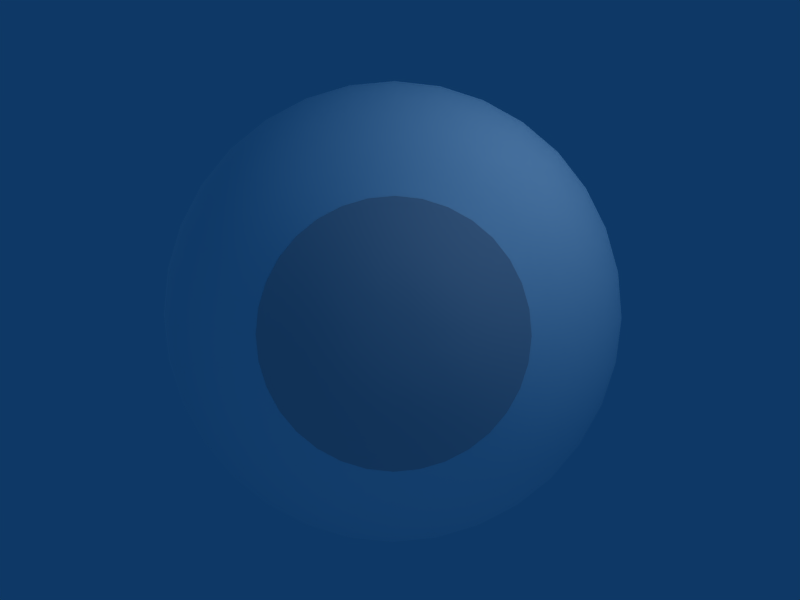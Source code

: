 # Source: eyes.blend  (saved by Blender 2.79.0; exported with 4.5.12 LTS)
import bpy
from mathutils import Matrix  # noqa: F401  (used for matrix-valued properties, if any)

bpy.ops.wm.read_factory_settings(use_empty=True)
scene = bpy.context.scene
scene.name = 'Scene'

# ---- collections
col_collection_1 = bpy.data.collections.new('Collection 1'); scene.collection.children.link(col_collection_1)
col_collection_20 = bpy.data.collections.new('Collection 20'); scene.collection.children.link(col_collection_20)
col_collection_20.hide_render = True
col_collection_20.hide_viewport = True

# ---- materials (node trees are filled in below, after node groups)
mat_cornea = bpy.data.materials.new('Cornea')
mat_cornea.alpha_threshold = 0.0
mat_cornea.diffuse_color = (1.0, 1.0, 1.0, 1.0)
mat_cornea.roughness = 0.5
mat_cornea.specular_intensity = 0.1915
mat_cornea.line_color = (0.0, 0.0, 0.0, 1.0)
mat_iris = bpy.data.materials.new('Iris')
mat_iris.alpha_threshold = 0.0
mat_iris.diffuse_color = (0.0, 0.0, 0.4784, 1.0)
mat_iris.specular_color = (0.0, 0.86, 0.8855)
mat_iris.roughness = 0.5
mat_iris.line_color = (0.0, 0.0, 0.0, 1.0)
mat_pupil = bpy.data.materials.new('Pupil')
mat_pupil.alpha_threshold = 0.0
mat_pupil.diffuse_color = (0.0, 0.0, 0.0, 1.0)
mat_pupil.specular_color = (0.5245, 0.5245, 0.5245)
mat_pupil.roughness = 0.5
mat_pupil.specular_intensity = 0.2421
mat_pupil.line_color = (0.0, 0.0, 0.0, 1.0)
mat_material = bpy.data.materials.new('Material')
mat_material.alpha_threshold = 0.0
mat_material.diffuse_color = (0.8827, 0.8167, 0.8167, 1.0)
mat_material.roughness = 0.5
mat_material.specular_intensity = 1.728
mat_material.line_color = (0.0, 0.0, 0.0, 0.09728)

# ---- material node trees

# ---- world
world_world = bpy.data.worlds.new('World'); scene.world = world_world
world_world.color = (0.05656, 0.2208, 0.4)
world_world.use_sun_shadow = False
world_world.sun_shadow_jitter_overblur = 0.0
world_world.cycles.sampling_method = 'NONE'
world_world.cycles.sample_map_resolution = 256

# ---- cameras
cam_camera = bpy.data.cameras.new('Camera')
cam_camera.passepartout_alpha = 0.7143
cam_camera.clip_end = 100.0
cam_camera.lens = 35.0
cam_camera.sensor_width = 32.0
cam_camera.sensor_height = 18.0
cam_camera.ortho_scale = 7.314
cam_camera.dof.focus_distance = 0.0
cam_camera.dof.aperture_fstop = 128.0

# ---- lights
light_lamp_002 = bpy.data.lights.new('Lamp.002', 'POINT')
light_lamp_002.transmission_factor = 0.0
light_lamp_002.energy = 100.0
light_lamp_002.shadow_buffer_clip_start = 0.5
light_lamp_002.shadow_soft_size = 1.0
light_lamp_002.shadow_maximum_resolution = 0.006
light_lamp_002.use_absolute_resolution = True
light_lamp_002.cycles.use_multiple_importance_sampling = False
light_lamp_001 = bpy.data.lights.new('Lamp.001', 'POINT')
light_lamp_001.transmission_factor = 0.0
light_lamp_001.energy = 100.0
light_lamp_001.shadow_buffer_clip_start = 0.5
light_lamp_001.shadow_soft_size = 1.0
light_lamp_001.shadow_maximum_resolution = 0.006
light_lamp_001.use_absolute_resolution = True
light_lamp_001.cycles.use_multiple_importance_sampling = False
light_lamp = bpy.data.lights.new('Lamp', 'POINT')
light_lamp.transmission_factor = 0.0
light_lamp.energy = 100.0
light_lamp.shadow_buffer_clip_start = 0.5
light_lamp.shadow_soft_size = 1.0
light_lamp.shadow_maximum_resolution = 0.006
light_lamp.use_absolute_resolution = True
light_lamp.cycles.use_multiple_importance_sampling = False

# ---- meshes
me_sphere_001 = bpy.data.meshes.new('Sphere.001')
me_sphere_001.from_pydata([(0.4647, -0.8855, 0.0), (0.6631, -0.7485, 0.0), (0.823, -0.5681, 5.96e-08), (0.935, -0.3546, 2.98e-08), (0.9927, -0.1205, 5.215e-08), (0.9927, 0.1205, 6.706e-08), (0.935, 0.3546, 8.941e-08), (0.823, 0.5681, 5.96e-08), (0.6631, 0.7485, 1.192e-07), (0.4647, 0.8855, 1.192e-07), (0.2393, 0.9709, 1.192e-07), (-2.304e-07, 1.0, -1.192e-07), (0.1692, 0.9709, 0.1692), (0.3286, 0.8855, 0.3286), (0.4689, 0.7485, 0.4689), (0.5819, 0.5681, 0.5819), (0.6612, 0.3546, 0.6612), (0.702, 0.1205, 0.702), (0.702, -0.1205, 0.702), (0.6612, -0.3546, 0.6612), (0.5819, -0.5681, 0.5819), (0.4689, -0.7485, 0.4689), (0.3286, -0.8855, 0.3286), (-4.066e-08, -0.8855, 0.4647), (-7.01e-08, -0.7485, 0.6631), (-7.683e-08, -0.5681, 0.823), (-8.155e-08, -0.3546, 0.935), (-8.399e-08, -0.1205, 0.9927), (-8.399e-08, 0.1205, 0.9927), (-8.155e-08, 0.3546, 0.935), (-7.683e-08, 0.5681, 0.823), (-7.01e-08, 0.7485, 0.6631), (-4.066e-08, 0.8855, 0.4647), (-2.062e-08, 0.9709, 0.2393), (-0.1692, 0.9709, 0.1692), (-0.3286, 0.8855, 0.3286), (-0.4689, 0.7485, 0.4689), (-0.5819, 0.5681, 0.5819), (-0.6612, 0.3546, 0.6612), (-0.702, 0.1205, 0.702), (-0.702, -0.1205, 0.702), (-0.6612, -0.3546, 0.6612), (-0.5819, -0.5681, 0.5819), (-0.4689, -0.7485, 0.4689), (-0.3286, -0.8855, 0.3286), (-0.4647, -0.8855, -5.96e-08), (-0.6631, -0.7485, -1.192e-07), (-0.823, -0.5681, -5.96e-08), (-0.935, -0.3546, -1.192e-07), (-0.9927, -0.1205, -1.118e-07), (-0.9927, 0.1205, -1.043e-07), (-0.935, 0.3546, -8.941e-08), (-0.823, 0.5681, -5.96e-08), (-0.6631, 0.7485, -5.96e-08), (-0.4647, 0.8855, 0.0), (-0.2393, 0.9709, 5.96e-08), (-0.1692, 0.9709, -0.1692), (-0.3286, 0.8855, -0.3286), (-0.4689, 0.7485, -0.4689), (-0.5819, 0.5681, -0.5819), (-0.6612, 0.3546, -0.6612), (-0.702, 0.1205, -0.702), (-0.702, -0.1205, -0.702), (-0.6612, -0.3546, -0.6612), (-0.5819, -0.5681, -0.5819), (-0.4689, -0.7485, -0.4689), (-0.3286, -0.8855, -0.3286), (1.25e-07, -0.8855, -0.4647), (1.965e-07, -0.7485, -0.6631), (1.611e-07, -0.5681, -0.823), (2.501e-07, -0.3546, -0.935), (2.526e-07, -0.1205, -0.9927), (2.526e-07, 0.1205, -0.9927), (2.501e-07, 0.3546, -0.935), (2.033e-07, 0.5681, -0.823), (1.965e-07, 0.7485, -0.6631), (1.039e-07, 0.8855, -0.4647), (6.277e-08, 0.9709, -0.2393), (0.1692, 0.9709, -0.1692), (0.3286, 0.8855, -0.3286), (0.4689, 0.7485, -0.4689), (0.5819, 0.5681, -0.5819), (0.6612, 0.3546, -0.6612), (0.702, 0.1205, -0.702), (0.702, -0.1205, -0.702), (0.6612, -0.3546, -0.6612), (0.5819, -0.5681, -0.5819), (0.4689, -0.7485, -0.4689), (0.3286, -0.8855, -0.3286), (0.1147, -0.7847, -0.1147), (4.102e-08, -0.7847, -0.1622), (-1.513e-09, -0.8362, 0.0), (-0.1147, -0.7847, -0.1147), (-0.1622, -0.7847, 0.0), (-0.1147, -0.7847, 0.1147), (-1.549e-08, -0.7847, 0.1622), (0.1147, -0.7847, 0.1147), (0.1622, -0.7847, 0.0), (0.2015, -0.7799, -0.2015), (0.285, -0.7799, 0.0), (7.209e-08, -0.7799, -0.285), (-0.2015, -0.7799, -0.2015), (-0.285, -0.7799, 0.0), (-0.2015, -0.7799, 0.2015), (-2.722e-08, -0.7799, 0.285), (0.2015, -0.7799, 0.2015), (0.1907, -0.7876, -0.1907), (7.051e-08, -0.7876, -0.2696), (-0.1907, -0.7876, -0.1907), (-0.2696, -0.7876, -2.159e-08), (-0.1907, -0.7876, 0.1907), (-2.487e-08, -0.7876, 0.2696), (0.1907, -0.7876, 0.1907), (0.2696, -0.7876, 1.395e-09), (0.1147, -0.7876, -0.1147), (0.3286, -0.8855, -0.3286), (1.25e-07, -0.8855, -0.4647), (4.102e-08, -0.7876, -0.1622), (-0.1147, -0.7876, -0.1147), (-0.3286, -0.8855, -0.3286), (-0.4647, -0.8855, -5.96e-08), (-0.1622, -0.7876, 0.0), (-0.1147, -0.7876, 0.1147), (-0.3286, -0.8855, 0.3286), (-4.066e-08, -0.8855, 0.4647), (-1.549e-08, -0.7876, 0.1622), (0.1147, -0.7876, 0.1147), (0.3286, -0.8855, 0.3286), (0.4647, -0.8855, 0.0), (0.1622, -0.7876, 0.0)], [], [(11, 12, 10), (10, 12, 13, 9), (9, 13, 14, 8), (8, 14, 15, 7), (7, 15, 16, 6), (6, 16, 17, 5), (5, 17, 18, 4), (4, 18, 19, 3), (3, 19, 20, 2), (2, 20, 21, 1), (22, 0, 1, 21), (21, 24, 23, 22), (20, 25, 24, 21), (19, 26, 25, 20), (18, 27, 26, 19), (17, 28, 27, 18), (16, 29, 28, 17), (15, 30, 29, 16), (14, 31, 30, 15), (13, 32, 31, 14), (12, 33, 32, 13), (11, 33, 12), (11, 34, 33), (33, 34, 35, 32), (32, 35, 36, 31), (31, 36, 37, 30), (30, 37, 38, 29), (29, 38, 39, 28), (28, 39, 40, 27), (27, 40, 41, 26), (26, 41, 42, 25), (25, 42, 43, 24), (24, 43, 44, 23), (43, 46, 45, 44), (42, 47, 46, 43), (41, 48, 47, 42), (40, 49, 48, 41), (39, 50, 49, 40), (38, 51, 50, 39), (37, 52, 51, 38), (36, 53, 52, 37), (35, 54, 53, 36), (34, 55, 54, 35), (11, 55, 34), (11, 56, 55), (55, 56, 57, 54), (54, 57, 58, 53), (53, 58, 59, 52), (52, 59, 60, 51), (51, 60, 61, 50), (50, 61, 62, 49), (49, 62, 63, 48), (48, 63, 64, 47), (47, 64, 65, 46), (46, 65, 66, 45), (65, 68, 67, 66), (64, 69, 68, 65), (63, 70, 69, 64), (62, 71, 70, 63), (61, 72, 71, 62), (60, 73, 72, 61), (59, 74, 73, 60), (58, 75, 74, 59), (57, 76, 75, 58), (56, 77, 76, 57), (11, 77, 56), (11, 78, 77), (77, 78, 79, 76), (76, 79, 80, 75), (75, 80, 81, 74), (74, 81, 82, 73), (73, 82, 83, 72), (72, 83, 84, 71), (71, 84, 85, 70), (70, 85, 86, 69), (69, 86, 87, 68), (68, 87, 88, 67), (0, 88, 87, 1), (86, 2, 1, 87), (85, 3, 2, 86), (84, 4, 3, 85), (83, 5, 4, 84), (82, 6, 5, 83), (81, 7, 6, 82), (80, 8, 7, 81), (79, 9, 8, 80), (78, 10, 9, 79), (11, 10, 78), (89, 97, 91), (90, 89, 91), (92, 90, 91), (93, 92, 91), (94, 93, 91), (95, 94, 91), (96, 95, 91), (97, 96, 91), (97, 89, 98, 99), (89, 90, 100, 98), (90, 92, 101, 100), (92, 93, 102, 101), (93, 94, 103, 102), (94, 95, 104, 103), (95, 96, 105, 104), (96, 97, 99, 105), (106, 115, 128, 113), (113, 129, 114, 106), (106, 114, 117, 107), (115, 106, 107, 116), (107, 117, 118, 108), (116, 107, 108, 119), (108, 118, 121, 109), (119, 108, 109, 120), (109, 121, 122, 110), (120, 109, 110, 123), (110, 122, 125, 111), (123, 110, 111, 124), (111, 125, 126, 112), (124, 111, 112, 127), (113, 128, 127, 112), (129, 113, 112, 126)])
me_sphere_001.polygons.foreach_set('use_smooth', [True] * 120)
me_sphere_001.polygons.foreach_set('material_index', [0, 0, 0, 0, 0, 0, 0, 0, 0, 0, 0, 0, 0, 0, 0, 0, 0, 0, 0, 0, 0, 0, 0, 0, 0, 0, 0, 0, 0, 0, 0, 0, 0, 0, 0, 0, 0, 0, 0, 0, 0, 0, 0, 0, 0, 0, 0, 0, 0, 0, 0, 0, 0, 0, 0, 0, 0, 0, 0, 0, 0, 0, 0, 0, 0, 0, 0, 0, 0, 0, 0, 0, 0, 0, 0, 0, 0, 0, 0, 0, 0, 0, 0, 0, 0, 0, 0, 0, 2, 2, 2, 2, 2, 2, 2, 2, 2, 2, 2, 2, 2, 2, 2, 2, 1, 1, 1, 1, 1, 1, 1, 1, 1, 1, 1, 1, 1, 1, 1, 1])
_uv = me_sphere_001.uv_layers.new(name='UVTex')
_uv.uv.foreach_set('vector', [0.9962, 0.4947, 0.981, 0.5707, 0.981, 0.4947, 0.981, 0.4947, 0.981, 0.5707, 0.9363, 0.6422, 0.9363, 0.4947, 0.9363, 0.4947, 0.9363, 0.6422, 0.8646, 0.7051, 0.8646, 0.4947, 0.8646, 0.4947, 0.8646, 0.7051, 0.7702, 0.7559, 0.7702, 0.4947, 0.7702, 0.4947, 0.7702, 0.7559, 0.6585, 0.7914, 0.6585, 0.4947, 0.6585, 0.4947, 0.6585, 0.7914, 0.536, 0.8097, 0.536, 0.4947, 0.536, 0.4947, 0.536, 0.8097, 0.4098, 0.8097, 0.4098, 0.4947, 0.4098, 0.4947, 0.4098, 0.8097, 0.2873, 0.7914, 0.2873, 0.4947, 0.2873, 0.4947, 0.2873, 0.7914, 0.1756, 0.7559, 0.1756, 0.4947, 0.1756, 0.4947, 0.1756, 0.7559, 0.08115, 0.7051, 0.08115, 0.4947, 0.009474, 0.6422, 0.009474, 0.4947, 0.08115, 0.4947, 0.08115, 0.7051, 0.08115, 0.7051, 0.08115, 0.7923, 0.009474, 0.7033, 0.009474, 0.6422, 0.1756, 0.7559, 0.1756, 0.864, 0.08115, 0.7923, 0.08115, 0.7051, 0.2873, 0.7914, 0.2873, 0.9143, 0.1756, 0.864, 0.1756, 0.7559, 0.4098, 0.8097, 0.4098, 0.9402, 0.2873, 0.9143, 0.2873, 0.7914, 0.536, 0.8097, 0.536, 0.9402, 0.4098, 0.9402, 0.4098, 0.8097, 0.6585, 0.7914, 0.6585, 0.9143, 0.536, 0.9402, 0.536, 0.8097, 0.7702, 0.7559, 0.7702, 0.864, 0.6585, 0.9143, 0.6585, 0.7914, 0.8646, 0.7051, 0.8646, 0.7923, 0.7702, 0.864, 0.7702, 0.7559, 0.9363, 0.6422, 0.9363, 0.7033, 0.8646, 0.7923, 0.8646, 0.7051, 0.981, 0.5707, 0.981, 0.6021, 0.9363, 0.7033, 0.9363, 0.6422, 0.9962, 0.4947, 0.981, 0.6021, 0.981, 0.5707, 0.9962, 0.4947, 0.981, 0.5707, 0.981, 0.6021, 0.981, 0.6021, 0.981, 0.5707, 0.9363, 0.6422, 0.9363, 0.7033, 0.9363, 0.7033, 0.9363, 0.6422, 0.8646, 0.7051, 0.8646, 0.7923, 0.8646, 0.7923, 0.8646, 0.7051, 0.7702, 0.7559, 0.7702, 0.864, 0.7702, 0.864, 0.7702, 0.7559, 0.6585, 0.7914, 0.6585, 0.9143, 0.6585, 0.9143, 0.6585, 0.7914, 0.536, 0.8097, 0.536, 0.9402, 0.536, 0.9402, 0.536, 0.8097, 0.4098, 0.8097, 0.4098, 0.9402, 0.4098, 0.9402, 0.4098, 0.8097, 0.2873, 0.7914, 0.2873, 0.9143, 0.2873, 0.9143, 0.2873, 0.7914, 0.1756, 0.7559, 0.1756, 0.864, 0.1756, 0.864, 0.1756, 0.7559, 0.08115, 0.7051, 0.08115, 0.7923, 0.08115, 0.7923, 0.08115, 0.7051, 0.009474, 0.6422, 0.009474, 0.7033, 0.08115, 0.7051, 0.08115, 0.4947, 0.009474, 0.4947, 0.009474, 0.6422, 0.1756, 0.7559, 0.1756, 0.4947, 0.08115, 0.4947, 0.08115, 0.7051, 0.2873, 0.7914, 0.2873, 0.4947, 0.1756, 0.4947, 0.1756, 0.7559, 0.4098, 0.8097, 0.4098, 0.4947, 0.2873, 0.4947, 0.2873, 0.7914, 0.536, 0.8097, 0.536, 0.4947, 0.4098, 0.4947, 0.4098, 0.8097, 0.6585, 0.7914, 0.6585, 0.4947, 0.536, 0.4947, 0.536, 0.8097, 0.7702, 0.7559, 0.7702, 0.4947, 0.6585, 0.4947, 0.6585, 0.7914, 0.8646, 0.7051, 0.8646, 0.4947, 0.7702, 0.4947, 0.7702, 0.7559, 0.9363, 0.6422, 0.9363, 0.4947, 0.8646, 0.4947, 0.8646, 0.7051, 0.981, 0.5707, 0.981, 0.4947, 0.9363, 0.4947, 0.9363, 0.6422, 0.9962, 0.4947, 0.981, 0.4947, 0.981, 0.5707, 0.9962, 0.4947, 0.981, 0.4188, 0.981, 0.4947, 0.981, 0.4947, 0.981, 0.4188, 0.9363, 0.3473, 0.9363, 0.4947, 0.9363, 0.4947, 0.9363, 0.3473, 0.8646, 0.2843, 0.8646, 0.4947, 0.8646, 0.4947, 0.8646, 0.2843, 0.7702, 0.2336, 0.7702, 0.4947, 0.7702, 0.4947, 0.7702, 0.2336, 0.6585, 0.1981, 0.6585, 0.4947, 0.6585, 0.4947, 0.6585, 0.1981, 0.536, 0.1798, 0.536, 0.4947, 0.536, 0.4947, 0.536, 0.1798, 0.4098, 0.1798, 0.4098, 0.4947, 0.4098, 0.4947, 0.4098, 0.1798, 0.2873, 0.1981, 0.2873, 0.4947, 0.2873, 0.4947, 0.2873, 0.1981, 0.1756, 0.2336, 0.1756, 0.4947, 0.1756, 0.4947, 0.1756, 0.2336, 0.08115, 0.2843, 0.08115, 0.4947, 0.08115, 0.4947, 0.08115, 0.2843, 0.009474, 0.3473, 0.009474, 0.4947, 0.08115, 0.2843, 0.08115, 0.1972, 0.009474, 0.2862, 0.009474, 0.3473, 0.1756, 0.2336, 0.1756, 0.1255, 0.08115, 0.1972, 0.08115, 0.2843, 0.2873, 0.1981, 0.2873, 0.07518, 0.1756, 0.1255, 0.1756, 0.2336, 0.4098, 0.1798, 0.4098, 0.04929, 0.2873, 0.07518, 0.2873, 0.1981, 0.536, 0.1798, 0.536, 0.04929, 0.4098, 0.04929, 0.4098, 0.1798, 0.6585, 0.1981, 0.6585, 0.07518, 0.536, 0.04929, 0.536, 0.1798, 0.7702, 0.2336, 0.7702, 0.1255, 0.6585, 0.07518, 0.6585, 0.1981, 0.8646, 0.2843, 0.8646, 0.1972, 0.7702, 0.1255, 0.7702, 0.2336, 0.9363, 0.3473, 0.9363, 0.2862, 0.8646, 0.1972, 0.8646, 0.2843, 0.981, 0.4188, 0.981, 0.3874, 0.9363, 0.2862, 0.9363, 0.3473, 0.9962, 0.4947, 0.981, 0.3874, 0.981, 0.4188, 0.9962, 0.4947, 0.981, 0.4188, 0.981, 0.3874, 0.981, 0.3874, 0.981, 0.4188, 0.9363, 0.3473, 0.9363, 0.2862, 0.9363, 0.2862, 0.9363, 0.3473, 0.8646, 0.2843, 0.8646, 0.1972, 0.8646, 0.1972, 0.8646, 0.2843, 0.7702, 0.2336, 0.7702, 0.1255, 0.7702, 0.1255, 0.7702, 0.2336, 0.6585, 0.1981, 0.6585, 0.07518, 0.6585, 0.07518, 0.6585, 0.1981, 0.536, 0.1798, 0.536, 0.04929, 0.536, 0.04929, 0.536, 0.1798, 0.4098, 0.1798, 0.4098, 0.04929, 0.4098, 0.04929, 0.4098, 0.1798, 0.2873, 0.1981, 0.2873, 0.07518, 0.2873, 0.07518, 0.2873, 0.1981, 0.1756, 0.2336, 0.1756, 0.1255, 0.1756, 0.1255, 0.1756, 0.2336, 0.08115, 0.2843, 0.08115, 0.1972, 0.08115, 0.1972, 0.08115, 0.2843, 0.009474, 0.3473, 0.009474, 0.2862, 0.009474, 0.4947, 0.009474, 0.3473, 0.08115, 0.2843, 0.08115, 0.4947, 0.1756, 0.2336, 0.1756, 0.4947, 0.08115, 0.4947, 0.08115, 0.2843, 0.2873, 0.1981, 0.2873, 0.4947, 0.1756, 0.4947, 0.1756, 0.2336, 0.4098, 0.1798, 0.4098, 0.4947, 0.2873, 0.4947, 0.2873, 0.1981, 0.536, 0.1798, 0.536, 0.4947, 0.4098, 0.4947, 0.4098, 0.1798, 0.6585, 0.1981, 0.6585, 0.4947, 0.536, 0.4947, 0.536, 0.1798, 0.7702, 0.2336, 0.7702, 0.4947, 0.6585, 0.4947, 0.6585, 0.1981, 0.8646, 0.2843, 0.8646, 0.4947, 0.7702, 0.4947, 0.7702, 0.2336, 0.9363, 0.3473, 0.9363, 0.4947, 0.8646, 0.4947, 0.8646, 0.2843, 0.981, 0.4188, 0.981, 0.4947, 0.9363, 0.4947, 0.9363, 0.3473, 0.9962, 0.4947, 0.981, 0.4947, 0.981, 0.4188, 0.0, 0.0, 1.0, 0.0, 1.0, 1.0, 0.0, 0.0, 1.0, 0.0, 1.0, 1.0, 0.0, 0.0, 1.0, 0.0, 1.0, 1.0, 0.0, 0.0, 1.0, 0.0, 1.0, 1.0, 0.0, 0.0, 1.0, 0.0, 1.0, 1.0, 0.0, 0.0, 1.0, 0.0, 1.0, 1.0, 0.0, 0.0, 1.0, 0.0, 1.0, 1.0, 0.0, 0.0, 1.0, 0.0, 1.0, 1.0, 0.0, 0.0, 1.0, 0.0, 1.0, 1.0, 0.0, 1.0, 0.0, 0.0, 1.0, 0.0, 1.0, 1.0, 0.0, 1.0, 0.0, 0.0, 1.0, 0.0, 1.0, 1.0, 0.0, 1.0, 0.0, 0.0, 1.0, 0.0, 1.0, 1.0, 0.0, 1.0, 0.0, 0.0, 1.0, 0.0, 1.0, 1.0, 0.0, 1.0, 0.0, 0.0, 1.0, 0.0, 1.0, 1.0, 0.0, 1.0, 0.0, 0.0, 1.0, 0.0, 1.0, 1.0, 0.0, 1.0, 0.0, 0.0, 1.0, 0.0, 1.0, 1.0, 0.0, 1.0, 0.0, 0.0, 1.0, 0.0, 1.0, 1.0, 0.0, 1.0, 0.0, 0.0, 1.0, 0.0, 1.0, 1.0, 0.0, 1.0, 0.0, 0.0, 1.0, 0.0, 1.0, 1.0, 0.0, 1.0, 0.0, 0.0, 1.0, 0.0, 1.0, 1.0, 0.0, 1.0, 0.0, 0.0, 1.0, 0.0, 1.0, 1.0, 0.0, 1.0, 0.0, 0.0, 1.0, 0.0, 1.0, 1.0, 0.0, 1.0, 0.0, 0.0, 1.0, 0.0, 1.0, 1.0, 0.0, 1.0, 0.0, 0.0, 1.0, 0.0, 1.0, 1.0, 0.0, 1.0, 0.0, 0.0, 1.0, 0.0, 1.0, 1.0, 0.0, 1.0, 0.0, 0.0, 1.0, 0.0, 1.0, 1.0, 0.0, 1.0, 0.0, 0.0, 1.0, 0.0, 1.0, 1.0, 0.0, 1.0, 0.0, 0.0, 1.0, 0.0, 1.0, 1.0, 0.0, 1.0, 0.0, 0.0, 1.0, 0.0, 1.0, 1.0, 0.0, 1.0, 0.0, 0.0, 1.0, 0.0, 1.0, 1.0, 0.0, 1.0, 0.0, 0.0, 1.0, 0.0, 1.0, 1.0, 0.0, 1.0, 0.0, 0.0, 1.0, 0.0, 1.0, 1.0, 0.0, 1.0])
me_sphere_001.materials.append(mat_cornea)
me_sphere_001.materials.append(mat_iris)
me_sphere_001.materials.append(mat_pupil)
me_sphere_001.use_remesh_preserve_volume = False
me_sphere_001.use_remesh_preserve_attributes = False
me_sphere_001.use_mirror_vertex_groups = False
me_sphere_001.update()
me_sphere_002 = bpy.data.meshes.new('Sphere.002')
me_sphere_002.from_pydata([(-0.4615, 0.0002892, 1.186e-07), (-0.2377, -0.08461, 1.186e-07), (1.921e-07, -0.1135, -1.182e-07), (-0.1681, -0.08461, 0.1681), (-0.3264, 0.0002889, 0.3264), (-6.309e-09, 0.0002892, 0.4615), (-1.879e-08, -0.08461, 0.2377), (0.1681, -0.08461, 0.1681), (0.3264, 0.0002892, 0.3264), (0.4615, 0.0002892, 2.043e-10), (0.2377, -0.08461, 5.94e-08), (0.1681, -0.08461, -0.1681), (0.3264, 0.0002892, -0.3264), (-1.499e-07, 0.0002889, -0.4615), (-1.016e-07, -0.08461, -0.2377), (-0.1681, -0.08461, -0.1681), (-0.3264, 0.0002892, -0.3264)], [], [(2, 3, 1), (4, 0, 1, 3), (3, 6, 5, 4), (2, 6, 3), (2, 7, 6), (6, 7, 8, 5), (7, 10, 9, 8), (2, 10, 7), (2, 11, 10), (10, 11, 12, 9), (11, 14, 13, 12), (2, 14, 11), (2, 15, 14), (14, 15, 16, 13), (0, 16, 15, 1), (2, 1, 15)])
me_sphere_002.polygons.foreach_set('use_smooth', [True] * 16)
me_sphere_002.materials.append(mat_material)
me_sphere_002.use_remesh_preserve_volume = False
me_sphere_002.use_remesh_preserve_attributes = False
me_sphere_002.use_mirror_vertex_groups = False
me_sphere_002.update()
me_plane = bpy.data.meshes.new('Plane')
me_plane.from_pydata([(1.014, 1.435, -0.8069), (1.014, -0.5679, -0.8069), (1.454, 0.4336, -0.8069), (1.438, -0.5538, -0.8069), (1.438, 1.391, -0.8069), (3.109, 0.4488, -0.8069), (0.6386, -0.7284, -0.8069), (0.6386, 1.596, -0.8069), (1.058, 0.4336, -0.8069), (1.216, 0.9743, -0.8069), (0.8474, 1.192, -0.8069), (1.192, -0.1623, -0.8069), (0.8728, -0.3883, -0.8069), (1.476, 1.473, -0.8069), (3.236, 0.4377, -0.8069), (1.485, -0.598, -0.8069), (1.485, -0.598, -0.7242), (3.236, 0.4377, -0.7242), (1.476, 1.473, -0.7242), (0.8728, -0.3883, -0.7242), (1.058, 0.4336, -0.7242), (1.454, 0.4336, -0.7242), (1.192, -0.1623, -0.7242), (1.014, -0.5679, -0.7242), (0.8474, 1.192, -0.7242), (1.216, 0.9743, -0.7242), (1.014, 1.435, -0.7242), (0.6386, 1.596, -0.7242), (0.6386, -0.7284, -0.7242), (1.438, -0.5538, -0.7242), (3.109, 0.4488, -0.7242), (1.438, 1.391, -0.7242), (-1.434, 1.391, -0.7242), (-3.105, 0.4488, -0.7242), (-1.434, -0.5538, -0.7242), (-0.6349, -0.7284, -0.7242), (-0.6349, 1.596, -0.7242), (-1.01, 1.435, -0.7242), (-1.213, 0.9743, -0.7242), (-0.8438, 1.192, -0.7242), (0.001824, 1.582, -0.7242), (-1.01, -0.5679, -0.7242), (-1.189, -0.1623, -0.7242), (-1.45, 0.4336, -0.7242), (-1.054, 0.4336, -0.7242), (-0.8692, -0.3883, -0.7242), (0.001824, -0.6731, -0.7242), (0.001824, 1.869, -0.7242), (-0.0008293, 1.948, -0.7242), (-1.473, 1.473, -0.7242), (-3.233, 0.4377, -0.7242), (-1.481, -0.598, -0.7242), (0.001824, -1.002, -0.7242), (0.001824, -1.081, -0.7242), (0.001824, -1.081, -0.8069), (-1.481, -0.598, -0.8069), (-3.233, 0.4377, -0.8069), (-1.473, 1.473, -0.8069), (0.001824, 1.948, -0.8069), (-0.8692, -0.3883, -0.8069), (0.001824, -0.6731, -0.8069), (-1.189, -0.1623, -0.8069), (-0.8438, 1.192, -0.8069), (0.001824, 1.582, -0.8069), (-1.213, 0.9743, -0.8069), (-1.054, 0.4336, -0.8069), (-0.6349, 1.596, -0.8069), (-0.6349, -0.7284, -0.8069), (-3.105, 0.4488, -0.8069), (-1.434, 1.391, -0.8069), (-1.434, -0.5538, -0.8069), (0.001824, 1.869, -0.8069), (-1.45, 0.4336, -0.8069), (0.001824, -1.002, -0.8069), (-1.01, -0.5679, -0.8069), (-1.01, 1.435, -0.8069)], [], [(7, 0, 9, 10), (10, 9, 2, 8), (71, 7, 10, 63), (8, 2, 11, 12), (12, 11, 1, 6), (60, 12, 6, 73), (73, 3, 15, 54), (3, 5, 14, 15), (4, 13, 14, 5), (71, 58, 13, 4), (54, 15, 16, 53), (15, 14, 17, 16), (14, 13, 18, 17), (13, 58, 48, 18), (60, 46, 19, 12), (12, 19, 20, 8), (2, 21, 22, 11), (11, 22, 23, 1), (10, 24, 40, 63), (8, 20, 24, 10), (9, 25, 21, 2), (0, 26, 25, 9), (71, 47, 27, 7), (26, 0, 7, 27), (6, 28, 52, 73), (1, 23, 28, 6), (5, 3, 29, 30), (4, 5, 30, 31), (71, 4, 31, 47), (3, 73, 52, 29), (31, 18, 48, 47), (30, 17, 18, 31), (16, 17, 30, 29), (53, 16, 29, 52), (19, 46, 52, 28), (22, 19, 28, 23), (21, 20, 19, 22), (27, 47, 40, 24), (25, 24, 20, 21), (24, 25, 26, 27), (39, 36, 37, 38), (38, 43, 44, 39), (36, 39, 40, 47), (43, 42, 45, 44), (42, 41, 35, 45), (45, 35, 52, 46), (53, 52, 34, 51), (51, 34, 33, 50), (33, 32, 49, 50), (32, 47, 48, 49), (70, 34, 52, 73), (71, 47, 32, 69), (69, 32, 33, 68), (68, 33, 34, 70), (74, 67, 35, 41), (67, 73, 52, 35), (37, 36, 66, 75), (71, 66, 36, 47), (75, 64, 38, 37), (64, 72, 43, 38), (63, 71, 47, 40), (65, 62, 39, 44), (62, 63, 40, 39), (61, 74, 41, 42), (72, 61, 42, 43), (73, 60, 46, 52), (59, 65, 44, 45), (60, 59, 45, 46), (58, 71, 47, 48), (57, 49, 48, 58), (56, 50, 49, 57), (55, 51, 50, 56), (54, 53, 51, 55), (73, 52, 53, 54), (71, 69, 57, 58), (69, 68, 56, 57), (70, 55, 56, 68), (73, 54, 55, 70), (60, 73, 67, 59), (59, 67, 74, 61), (65, 59, 61, 72), (71, 63, 62, 66), (62, 65, 72, 64), (66, 62, 64, 75)])
me_plane.polygons.foreach_set('use_smooth', [True] * 84)
me_plane.use_remesh_preserve_volume = False
me_plane.use_remesh_preserve_attributes = False
me_plane.use_mirror_vertex_groups = False
me_plane.update()
me_circle = bpy.data.meshes.new('Circle')
me_circle.from_pydata([(0.1987, 0.003877, 0.2068), (0.2701, 0.003877, 0.08872), (0.2784, 0.003877, -0.04905), (0.2218, 0.003877, -0.1749), (0.1132, 0.003877, -0.26), (-0.02259, 0.003877, -0.2849), (-0.1544, 0.003877, -0.2438), (-0.2519, 0.003877, -0.1462), (-0.293, 0.003877, -0.01448), (-0.2681, 0.003877, 0.1213), (-0.183, 0.003877, 0.2299), (-0.05716, 0.003877, 0.2866), (0.08061, 0.003877, 0.2782), (0.1987, -0.01843, 0.2068), (0.2701, -0.01843, 0.08872), (0.2784, -0.01843, -0.04905), (0.2218, -0.01843, -0.1749), (0.1132, -0.01843, -0.26), (-0.02259, -0.01843, -0.2849), (-0.1544, -0.01843, -0.2438), (-0.2519, -0.01843, -0.1462), (-0.293, -0.01843, -0.01448), (-0.2681, -0.01843, 0.1213), (-0.183, -0.01843, 0.2299), (-0.05716, -0.01843, 0.2866), (0.08061, -0.01843, 0.2782), (0.05864, -0.01564, 0.2089), (-0.04469, -0.01564, 0.2151), (-0.1391, -0.01564, 0.1727), (-0.2029, -0.01564, 0.09117), (-0.2216, -0.01564, -0.01065), (-0.1908, -0.01564, -0.1095), (-0.1176, -0.01564, -0.1827), (-0.01876, -0.01564, -0.2135), (0.08306, -0.01564, -0.1948), (0.1645, -0.01564, -0.131), (0.207, -0.01564, -0.03658), (0.2008, -0.01564, 0.06675), (0.1472, -0.01564, 0.1553), (0.05864, 0.001089, 0.2089), (-0.04469, 0.001089, 0.2151), (-0.1391, 0.001089, 0.1727), (-0.2029, 0.001089, 0.09117), (-0.2216, 0.001089, -0.01065), (-0.1908, 0.001089, -0.1095), (-0.1176, 0.001089, -0.1827), (-0.01876, 0.001089, -0.2135), (0.08306, 0.001089, -0.1948), (0.1645, 0.001089, -0.131), (0.207, 0.001089, -0.03658), (0.2008, 0.001089, 0.06675), (0.1472, 0.001089, 0.1553)], [], [(1, 0, 13, 14), (2, 1, 14, 15), (2, 15, 16, 3), (4, 3, 16, 17), (5, 4, 17, 18), (6, 5, 18, 19), (6, 19, 20, 7), (8, 7, 20, 21), (8, 21, 22, 9), (10, 9, 22, 23), (10, 23, 24, 11), (11, 24, 25, 12), (0, 12, 25, 13), (13, 25, 26, 38), (24, 27, 26, 25), (23, 28, 27, 24), (23, 22, 29, 28), (21, 30, 29, 22), (21, 20, 31, 30), (19, 32, 31, 20), (19, 18, 33, 32), (18, 17, 34, 33), (17, 16, 35, 34), (15, 36, 35, 16), (15, 14, 37, 36), (14, 13, 38, 37), (12, 0, 51, 39), (12, 39, 40, 11), (11, 40, 41, 10), (9, 10, 41, 42), (9, 42, 43, 8), (7, 8, 43, 44), (7, 44, 45, 6), (5, 6, 45, 46), (4, 5, 46, 47), (3, 4, 47, 48), (3, 48, 49, 2), (1, 2, 49, 50), (0, 1, 50, 51), (38, 51, 50, 37), (37, 50, 49, 36), (35, 36, 49, 48), (35, 48, 47, 34), (34, 47, 46, 33), (33, 46, 45, 32), (31, 32, 45, 44), (31, 44, 43, 30), (29, 30, 43, 42), (29, 42, 41, 28), (27, 28, 41, 40), (26, 27, 40, 39), (26, 39, 51, 38)])
me_circle.polygons.foreach_set('use_smooth', [True] * 52)
me_circle.use_remesh_preserve_volume = False
me_circle.use_remesh_preserve_attributes = False
me_circle.use_mirror_vertex_groups = False
me_circle.update()

# ---- objects
ob_eye = bpy.data.objects.new('Eye', me_sphere_001)
ob_eye_glass = bpy.data.objects.new('Eye_glass', me_sphere_002)
ob_lamp_002 = bpy.data.objects.new('Lamp.002', light_lamp_002)
ob_lamp_001 = bpy.data.objects.new('Lamp.001', light_lamp_001)
ob_lamp = bpy.data.objects.new('Lamp', light_lamp)
ob_camera = bpy.data.objects.new('Camera', cam_camera)
ob_plane = bpy.data.objects.new('Plane', me_plane)
ob_circle = bpy.data.objects.new('Circle', me_circle)

# ---- transforms, parenting, visibility, modifiers, constraints
ob_eye.location = (-0.002859, -0.009891, 0.9199)
ob_eye.scale = (1.894, 1.893, 1.905)
ob_eye.lock_rotations_4d = False
ob_eye.empty_display_type = 'ARROWS'
ob_eye.lineart.crease_threshold = 0.0
_vg = ob_eye.vertex_groups.new(name='Cornea')
_vg = ob_eye.vertex_groups.new(name='Pupil')
_vg = ob_eye.vertex_groups.new(name='Iris')
_m = ob_eye.modifiers.new('Subsurf', 'SUBSURF')
_m.uv_smooth = 'PRESERVE_CORNERS'
_m.quality = 2
_m.show_only_control_edges = False
ob_eye_glass.parent = ob_eye
ob_eye_glass.matrix_parent_inverse = Matrix(((1.0, 0.0, 0.0, 0.0), (0.0, 1.089, 0.0, 0.0), (0.0, 0.0, 1.0, 0.0), (0.0, 0.0, 0.0, 1.0)))
ob_eye_glass.location = (0.0, -0.8144, 0.0)
ob_eye_glass.scale = (1.011, 1.011, 1.011)
ob_eye_glass.lock_location = (False, False, True)
ob_eye_glass.lock_rotation = (True, True, True)
ob_eye_glass.lock_rotations_4d = False
ob_eye_glass.lock_scale = (True, True, True)
ob_eye_glass.empty_display_type = 'ARROWS'
ob_eye_glass.hide_viewport = True
ob_eye_glass.display_type = 'SOLID'
ob_eye_glass.lineart.crease_threshold = 0.0
_m = ob_eye_glass.modifiers.new('Subsurf', 'SUBSURF')
_m.uv_smooth = 'PRESERVE_CORNERS'
_m.quality = 2
_m.show_only_control_edges = False
ob_lamp_002.location = (-5.712, 6.098, 3.177)
ob_lamp_002.lock_rotations_4d = False
ob_lamp_002.empty_display_type = 'ARROWS'
ob_lamp_002.lineart.crease_threshold = 0.0
ob_lamp_001.location = (2.565, -2.981, 4.278)
ob_lamp_001.lock_rotations_4d = False
ob_lamp_001.empty_display_type = 'ARROWS'
ob_lamp_001.lineart.crease_threshold = 0.0
ob_lamp.location = (3.221, -11.12, 0.2679)
ob_lamp.lock_rotations_4d = False
ob_lamp.empty_display_type = 'ARROWS'
ob_lamp.lineart.crease_threshold = 0.0
ob_camera.location = (-0.02602, -6.717, 1.518)
ob_camera.rotation_euler = (1.493, -0.007526, -0.01064)
ob_camera.lock_rotations_4d = False
ob_camera.empty_display_type = 'ARROWS'
ob_camera.color = (0.0, 0.0, 0.0, 0.0)
ob_camera.display_type = 'WIRE'
ob_camera.lineart.crease_threshold = 0.0
ob_plane.location = (0.01266, -2.161, 0.01608)
ob_plane.rotation_euler = (1.571, -0.0, 0.0)
ob_plane.lock_rotations_4d = False
ob_plane.empty_display_type = 'ARROWS'
ob_plane.lineart.crease_threshold = 0.0
_m = ob_plane.modifiers.new('Subsurf', 'SUBSURF')
_m.uv_smooth = 'PRESERVE_CORNERS'
_m.quality = 2
_m.levels = 2
_m.show_only_control_edges = False
ob_circle.location = (0.01266, -0.0006442, -0.01582)
ob_circle.rotation_euler = (3.142, -0.0, 0.0)
ob_circle.scale = (4.342, 4.342, 4.342)
ob_circle.lock_rotations_4d = False
ob_circle.empty_display_type = 'ARROWS'
ob_circle.lineart.crease_threshold = 0.0
_m = ob_circle.modifiers.new('Subsurf', 'SUBSURF')
_m.uv_smooth = 'PRESERVE_CORNERS'
_m.quality = 2
_m.show_only_control_edges = False

# ---- collection membership
col_collection_1.objects.link(ob_eye)
col_collection_1.objects.link(ob_eye_glass)
col_collection_1.objects.link(ob_lamp_002)
col_collection_1.objects.link(ob_lamp_001)
col_collection_1.objects.link(ob_lamp)
col_collection_1.objects.link(ob_camera)
col_collection_20.objects.link(ob_plane)
col_collection_20.objects.link(ob_circle)

# ---- scene / render settings (as saved in the file)
scene.camera = ob_camera
scene.frame_start = 1; scene.frame_end = 250; scene.frame_set(1)
scene.render.engine = 'BLENDER_EEVEE_NEXT'
scene.render.image_settings.file_format = 'JPEG'
scene.render.image_settings.color_mode = 'RGB'
scene.render.image_settings.compression = 90
scene.render.resolution_x = 800
scene.render.resolution_y = 600
scene.render.pixel_aspect_x = 100.0
scene.render.pixel_aspect_y = 100.0
scene.render.fps = 25
scene.render.dither_intensity = 0.0
scene.render.use_compositing = False
scene.render.use_sequencer = False
scene.render.bake_margin = 2
scene.render.bake_bias = 0.0
scene.render.use_stamp_time = False
scene.render.use_stamp_date = False
scene.render.use_stamp_frame = False
scene.render.use_stamp_camera = False
scene.render.use_stamp_scene = False
scene.render.use_stamp_filename = False
scene.render.use_stamp_render_time = False
scene.render.stamp_font_size = 0
scene.cycles.use_denoising = False
scene.cycles.samples = 10
scene.cycles.sampling_pattern = 'TABULATED_SOBOL'
scene.cycles.light_sampling_threshold = 0.0
scene.cycles.use_adaptive_sampling = False
scene.cycles.use_light_tree = False
scene.cycles.blur_glossy = 0.0
scene.cycles.volume_bounces = 1
scene.cycles.pixel_filter_type = 'GAUSSIAN'
scene.cycles.sample_clamp_indirect = 0.0
scene.view_settings.view_transform = 'Raw'
bpy.context.view_layer.update()
